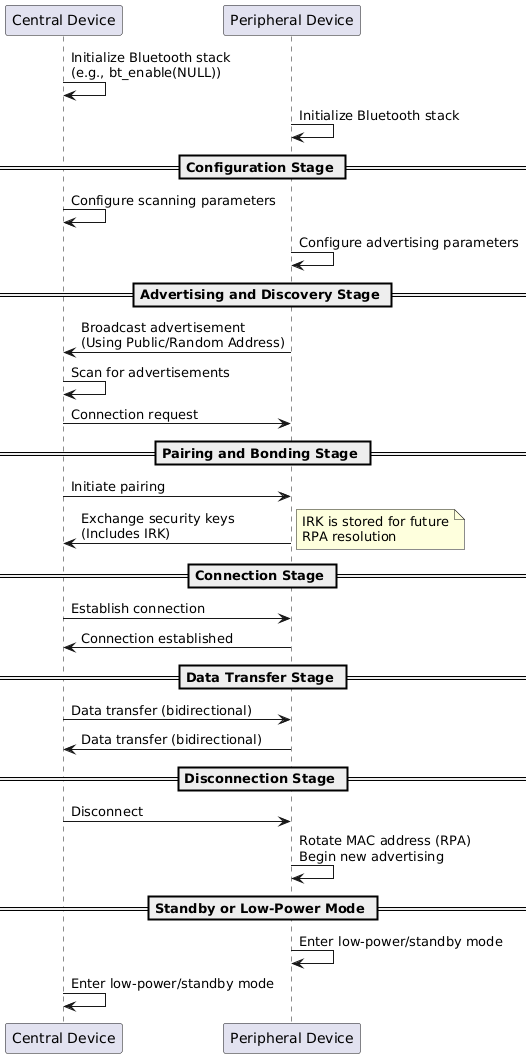

The diagram above was rendered by PlantUML. Its source (embedded in the PNG):
@startuml
participant "Central Device" as Central
participant "Peripheral Device" as Peripheral

Central -> Central: Initialize Bluetooth stack\n(e.g., bt_enable(NULL))
Peripheral -> Peripheral: Initialize Bluetooth stack

== Configuration Stage ==
Central -> Central: Configure scanning parameters
Peripheral -> Peripheral: Configure advertising parameters

== Advertising and Discovery Stage ==
Peripheral -> Central: Broadcast advertisement\n(Using Public/Random Address)
Central -> Central: Scan for advertisements
Central -> Peripheral: Connection request

== Pairing and Bonding Stage ==
Central -> Peripheral: Initiate pairing
Peripheral -> Central: Exchange security keys\n(Includes IRK)
note right: IRK is stored for future\nRPA resolution

== Connection Stage ==
Central -> Peripheral: Establish connection
Peripheral -> Central: Connection established

== Data Transfer Stage ==
Central -> Peripheral: Data transfer (bidirectional)
Peripheral -> Central: Data transfer (bidirectional)

== Disconnection Stage ==
Central -> Peripheral: Disconnect
Peripheral -> Peripheral: Rotate MAC address (RPA)\nBegin new advertising

== Standby or Low-Power Mode ==
Peripheral -> Peripheral: Enter low-power/standby mode
Central -> Central: Enter low-power/standby mode
@enduml